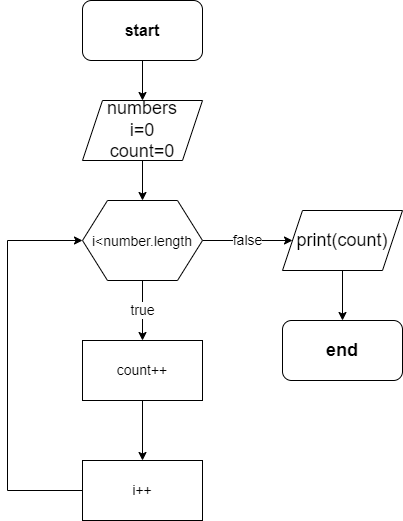

The diagram above was exported from draw.io. Its source (the exported page's mxGraphModel, read from the mxfile embedded in the PNG):
<mxGraphModel dx="1038" dy="579" grid="1" gridSize="10" guides="1" tooltips="1" connect="1" arrows="1" fold="1" page="1" pageScale="1" pageWidth="850" pageHeight="1100" math="0" shadow="0">
  <root>
    <mxCell id="0" />
    <mxCell id="1" parent="0" />
    <mxCell id="hPpdUrZCDMLU3aNTyP2--3" value="" style="edgeStyle=orthogonalEdgeStyle;rounded=0;orthogonalLoop=1;jettySize=auto;html=1;fontSize=18;" parent="1" source="hPpdUrZCDMLU3aNTyP2--1" target="hPpdUrZCDMLU3aNTyP2--2" edge="1">
      <mxGeometry relative="1" as="geometry" />
    </mxCell>
    <mxCell id="hPpdUrZCDMLU3aNTyP2--1" value="&lt;font size=&quot;3&quot;&gt;&lt;b&gt;start&lt;/b&gt;&lt;/font&gt;" style="rounded=1;whiteSpace=wrap;html=1;" parent="1" vertex="1">
      <mxGeometry x="365" y="20" width="120" height="60" as="geometry" />
    </mxCell>
    <mxCell id="hPpdUrZCDMLU3aNTyP2--5" value="" style="edgeStyle=orthogonalEdgeStyle;rounded=0;orthogonalLoop=1;jettySize=auto;html=1;fontSize=18;" parent="1" source="hPpdUrZCDMLU3aNTyP2--2" target="hPpdUrZCDMLU3aNTyP2--4" edge="1">
      <mxGeometry relative="1" as="geometry" />
    </mxCell>
    <mxCell id="hPpdUrZCDMLU3aNTyP2--2" value="numbers&lt;br&gt;i=0&lt;br&gt;count=0" style="shape=parallelogram;perimeter=parallelogramPerimeter;whiteSpace=wrap;html=1;fixedSize=1;fontSize=18;" parent="1" vertex="1">
      <mxGeometry x="365" y="120" width="120" height="60" as="geometry" />
    </mxCell>
    <mxCell id="hPpdUrZCDMLU3aNTyP2--7" value="true" style="edgeStyle=orthogonalEdgeStyle;rounded=0;orthogonalLoop=1;jettySize=auto;html=1;fontSize=14;" parent="1" source="hPpdUrZCDMLU3aNTyP2--4" target="hPpdUrZCDMLU3aNTyP2--6" edge="1">
      <mxGeometry relative="1" as="geometry" />
    </mxCell>
    <mxCell id="hPpdUrZCDMLU3aNTyP2--12" value="false" style="edgeStyle=orthogonalEdgeStyle;rounded=0;orthogonalLoop=1;jettySize=auto;html=1;fontSize=14;" parent="1" source="hPpdUrZCDMLU3aNTyP2--4" target="hPpdUrZCDMLU3aNTyP2--11" edge="1">
      <mxGeometry relative="1" as="geometry" />
    </mxCell>
    <mxCell id="hPpdUrZCDMLU3aNTyP2--4" value="&lt;font style=&quot;font-size: 14px;&quot;&gt;i&amp;lt;number.length&lt;/font&gt;" style="shape=hexagon;perimeter=hexagonPerimeter2;whiteSpace=wrap;html=1;fixedSize=1;fontSize=18;size=25;" parent="1" vertex="1">
      <mxGeometry x="365" y="220" width="120" height="80" as="geometry" />
    </mxCell>
    <mxCell id="hPpdUrZCDMLU3aNTyP2--9" value="" style="edgeStyle=orthogonalEdgeStyle;rounded=0;orthogonalLoop=1;jettySize=auto;html=1;fontSize=14;" parent="1" source="hPpdUrZCDMLU3aNTyP2--6" target="hPpdUrZCDMLU3aNTyP2--8" edge="1">
      <mxGeometry relative="1" as="geometry" />
    </mxCell>
    <mxCell id="hPpdUrZCDMLU3aNTyP2--6" value="count++" style="rounded=0;whiteSpace=wrap;html=1;fontSize=14;" parent="1" vertex="1">
      <mxGeometry x="365" y="360" width="120" height="60" as="geometry" />
    </mxCell>
    <mxCell id="hPpdUrZCDMLU3aNTyP2--10" style="edgeStyle=orthogonalEdgeStyle;rounded=0;orthogonalLoop=1;jettySize=auto;html=1;entryX=0;entryY=0.5;entryDx=0;entryDy=0;fontSize=14;" parent="1" source="hPpdUrZCDMLU3aNTyP2--8" target="hPpdUrZCDMLU3aNTyP2--4" edge="1">
      <mxGeometry relative="1" as="geometry">
        <Array as="points">
          <mxPoint x="290" y="510" />
          <mxPoint x="290" y="260" />
        </Array>
      </mxGeometry>
    </mxCell>
    <mxCell id="hPpdUrZCDMLU3aNTyP2--8" value="i++" style="rounded=0;whiteSpace=wrap;html=1;fontSize=14;" parent="1" vertex="1">
      <mxGeometry x="365" y="480" width="120" height="60" as="geometry" />
    </mxCell>
    <mxCell id="hPpdUrZCDMLU3aNTyP2--14" value="" style="edgeStyle=orthogonalEdgeStyle;rounded=0;orthogonalLoop=1;jettySize=auto;html=1;fontSize=14;" parent="1" source="hPpdUrZCDMLU3aNTyP2--11" target="hPpdUrZCDMLU3aNTyP2--13" edge="1">
      <mxGeometry relative="1" as="geometry" />
    </mxCell>
    <mxCell id="hPpdUrZCDMLU3aNTyP2--11" value="print(count)" style="shape=parallelogram;perimeter=parallelogramPerimeter;whiteSpace=wrap;html=1;fixedSize=1;fontSize=18;" parent="1" vertex="1">
      <mxGeometry x="565" y="230" width="120" height="60" as="geometry" />
    </mxCell>
    <mxCell id="hPpdUrZCDMLU3aNTyP2--13" value="&lt;b&gt;end&lt;/b&gt;" style="rounded=1;whiteSpace=wrap;html=1;fontSize=18;" parent="1" vertex="1">
      <mxGeometry x="565" y="340" width="120" height="60" as="geometry" />
    </mxCell>
  </root>
</mxGraphModel>